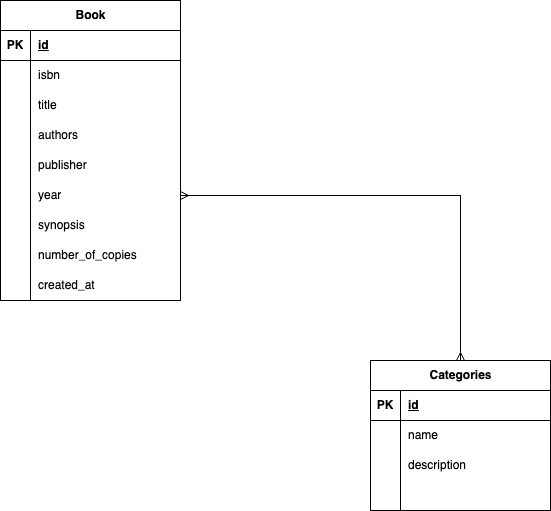

The diagram above was exported from draw.io. Its source (the exported page's mxGraphModel, read from the mxfile embedded in the PNG):
<mxGraphModel dx="1050" dy="724" grid="1" gridSize="10" guides="1" tooltips="1" connect="1" arrows="1" fold="1" page="1" pageScale="1" pageWidth="827" pageHeight="1169" math="0" shadow="0">
  <root>
    <mxCell id="0" />
    <mxCell id="1" parent="0" />
    <mxCell id="L0ckG39gWwRhicNAf0aI-1" value="Book" style="shape=table;startSize=30;container=1;collapsible=1;childLayout=tableLayout;fixedRows=1;rowLines=0;fontStyle=1;align=center;resizeLast=1;html=1;" vertex="1" parent="1">
      <mxGeometry x="150" y="160" width="180" height="300" as="geometry" />
    </mxCell>
    <mxCell id="L0ckG39gWwRhicNAf0aI-2" value="" style="shape=tableRow;horizontal=0;startSize=0;swimlaneHead=0;swimlaneBody=0;fillColor=none;collapsible=0;dropTarget=0;points=[[0,0.5],[1,0.5]];portConstraint=eastwest;top=0;left=0;right=0;bottom=1;" vertex="1" parent="L0ckG39gWwRhicNAf0aI-1">
      <mxGeometry y="30" width="180" height="30" as="geometry" />
    </mxCell>
    <mxCell id="L0ckG39gWwRhicNAf0aI-3" value="PK" style="shape=partialRectangle;connectable=0;fillColor=none;top=0;left=0;bottom=0;right=0;fontStyle=1;overflow=hidden;whiteSpace=wrap;html=1;" vertex="1" parent="L0ckG39gWwRhicNAf0aI-2">
      <mxGeometry width="30" height="30" as="geometry">
        <mxRectangle width="30" height="30" as="alternateBounds" />
      </mxGeometry>
    </mxCell>
    <mxCell id="L0ckG39gWwRhicNAf0aI-4" value="id" style="shape=partialRectangle;connectable=0;fillColor=none;top=0;left=0;bottom=0;right=0;align=left;spacingLeft=6;fontStyle=5;overflow=hidden;whiteSpace=wrap;html=1;" vertex="1" parent="L0ckG39gWwRhicNAf0aI-2">
      <mxGeometry x="30" width="150" height="30" as="geometry">
        <mxRectangle width="150" height="30" as="alternateBounds" />
      </mxGeometry>
    </mxCell>
    <mxCell id="L0ckG39gWwRhicNAf0aI-5" value="" style="shape=tableRow;horizontal=0;startSize=0;swimlaneHead=0;swimlaneBody=0;fillColor=none;collapsible=0;dropTarget=0;points=[[0,0.5],[1,0.5]];portConstraint=eastwest;top=0;left=0;right=0;bottom=0;" vertex="1" parent="L0ckG39gWwRhicNAf0aI-1">
      <mxGeometry y="60" width="180" height="30" as="geometry" />
    </mxCell>
    <mxCell id="L0ckG39gWwRhicNAf0aI-6" value="" style="shape=partialRectangle;connectable=0;fillColor=none;top=0;left=0;bottom=0;right=0;editable=1;overflow=hidden;whiteSpace=wrap;html=1;" vertex="1" parent="L0ckG39gWwRhicNAf0aI-5">
      <mxGeometry width="30" height="30" as="geometry">
        <mxRectangle width="30" height="30" as="alternateBounds" />
      </mxGeometry>
    </mxCell>
    <mxCell id="L0ckG39gWwRhicNAf0aI-7" value="isbn" style="shape=partialRectangle;connectable=0;fillColor=none;top=0;left=0;bottom=0;right=0;align=left;spacingLeft=6;overflow=hidden;whiteSpace=wrap;html=1;" vertex="1" parent="L0ckG39gWwRhicNAf0aI-5">
      <mxGeometry x="30" width="150" height="30" as="geometry">
        <mxRectangle width="150" height="30" as="alternateBounds" />
      </mxGeometry>
    </mxCell>
    <mxCell id="L0ckG39gWwRhicNAf0aI-8" value="" style="shape=tableRow;horizontal=0;startSize=0;swimlaneHead=0;swimlaneBody=0;fillColor=none;collapsible=0;dropTarget=0;points=[[0,0.5],[1,0.5]];portConstraint=eastwest;top=0;left=0;right=0;bottom=0;" vertex="1" parent="L0ckG39gWwRhicNAf0aI-1">
      <mxGeometry y="90" width="180" height="30" as="geometry" />
    </mxCell>
    <mxCell id="L0ckG39gWwRhicNAf0aI-9" value="" style="shape=partialRectangle;connectable=0;fillColor=none;top=0;left=0;bottom=0;right=0;editable=1;overflow=hidden;whiteSpace=wrap;html=1;" vertex="1" parent="L0ckG39gWwRhicNAf0aI-8">
      <mxGeometry width="30" height="30" as="geometry">
        <mxRectangle width="30" height="30" as="alternateBounds" />
      </mxGeometry>
    </mxCell>
    <mxCell id="L0ckG39gWwRhicNAf0aI-10" value="title" style="shape=partialRectangle;connectable=0;fillColor=none;top=0;left=0;bottom=0;right=0;align=left;spacingLeft=6;overflow=hidden;whiteSpace=wrap;html=1;" vertex="1" parent="L0ckG39gWwRhicNAf0aI-8">
      <mxGeometry x="30" width="150" height="30" as="geometry">
        <mxRectangle width="150" height="30" as="alternateBounds" />
      </mxGeometry>
    </mxCell>
    <mxCell id="L0ckG39gWwRhicNAf0aI-11" value="" style="shape=tableRow;horizontal=0;startSize=0;swimlaneHead=0;swimlaneBody=0;fillColor=none;collapsible=0;dropTarget=0;points=[[0,0.5],[1,0.5]];portConstraint=eastwest;top=0;left=0;right=0;bottom=0;" vertex="1" parent="L0ckG39gWwRhicNAf0aI-1">
      <mxGeometry y="120" width="180" height="30" as="geometry" />
    </mxCell>
    <mxCell id="L0ckG39gWwRhicNAf0aI-12" value="" style="shape=partialRectangle;connectable=0;fillColor=none;top=0;left=0;bottom=0;right=0;editable=1;overflow=hidden;whiteSpace=wrap;html=1;" vertex="1" parent="L0ckG39gWwRhicNAf0aI-11">
      <mxGeometry width="30" height="30" as="geometry">
        <mxRectangle width="30" height="30" as="alternateBounds" />
      </mxGeometry>
    </mxCell>
    <mxCell id="L0ckG39gWwRhicNAf0aI-13" value="authors" style="shape=partialRectangle;connectable=0;fillColor=none;top=0;left=0;bottom=0;right=0;align=left;spacingLeft=6;overflow=hidden;whiteSpace=wrap;html=1;" vertex="1" parent="L0ckG39gWwRhicNAf0aI-11">
      <mxGeometry x="30" width="150" height="30" as="geometry">
        <mxRectangle width="150" height="30" as="alternateBounds" />
      </mxGeometry>
    </mxCell>
    <mxCell id="L0ckG39gWwRhicNAf0aI-14" value="" style="shape=tableRow;horizontal=0;startSize=0;swimlaneHead=0;swimlaneBody=0;fillColor=none;collapsible=0;dropTarget=0;points=[[0,0.5],[1,0.5]];portConstraint=eastwest;top=0;left=0;right=0;bottom=0;" vertex="1" parent="L0ckG39gWwRhicNAf0aI-1">
      <mxGeometry y="150" width="180" height="30" as="geometry" />
    </mxCell>
    <mxCell id="L0ckG39gWwRhicNAf0aI-15" value="" style="shape=partialRectangle;connectable=0;fillColor=none;top=0;left=0;bottom=0;right=0;editable=1;overflow=hidden;whiteSpace=wrap;html=1;" vertex="1" parent="L0ckG39gWwRhicNAf0aI-14">
      <mxGeometry width="30" height="30" as="geometry">
        <mxRectangle width="30" height="30" as="alternateBounds" />
      </mxGeometry>
    </mxCell>
    <mxCell id="L0ckG39gWwRhicNAf0aI-16" value="publisher" style="shape=partialRectangle;connectable=0;fillColor=none;top=0;left=0;bottom=0;right=0;align=left;spacingLeft=6;overflow=hidden;whiteSpace=wrap;html=1;" vertex="1" parent="L0ckG39gWwRhicNAf0aI-14">
      <mxGeometry x="30" width="150" height="30" as="geometry">
        <mxRectangle width="150" height="30" as="alternateBounds" />
      </mxGeometry>
    </mxCell>
    <mxCell id="L0ckG39gWwRhicNAf0aI-17" value="" style="shape=tableRow;horizontal=0;startSize=0;swimlaneHead=0;swimlaneBody=0;fillColor=none;collapsible=0;dropTarget=0;points=[[0,0.5],[1,0.5]];portConstraint=eastwest;top=0;left=0;right=0;bottom=0;" vertex="1" parent="L0ckG39gWwRhicNAf0aI-1">
      <mxGeometry y="180" width="180" height="30" as="geometry" />
    </mxCell>
    <mxCell id="L0ckG39gWwRhicNAf0aI-18" value="" style="shape=partialRectangle;connectable=0;fillColor=none;top=0;left=0;bottom=0;right=0;editable=1;overflow=hidden;whiteSpace=wrap;html=1;" vertex="1" parent="L0ckG39gWwRhicNAf0aI-17">
      <mxGeometry width="30" height="30" as="geometry">
        <mxRectangle width="30" height="30" as="alternateBounds" />
      </mxGeometry>
    </mxCell>
    <mxCell id="L0ckG39gWwRhicNAf0aI-19" value="year" style="shape=partialRectangle;connectable=0;fillColor=none;top=0;left=0;bottom=0;right=0;align=left;spacingLeft=6;overflow=hidden;whiteSpace=wrap;html=1;" vertex="1" parent="L0ckG39gWwRhicNAf0aI-17">
      <mxGeometry x="30" width="150" height="30" as="geometry">
        <mxRectangle width="150" height="30" as="alternateBounds" />
      </mxGeometry>
    </mxCell>
    <mxCell id="L0ckG39gWwRhicNAf0aI-20" value="" style="shape=tableRow;horizontal=0;startSize=0;swimlaneHead=0;swimlaneBody=0;fillColor=none;collapsible=0;dropTarget=0;points=[[0,0.5],[1,0.5]];portConstraint=eastwest;top=0;left=0;right=0;bottom=0;" vertex="1" parent="L0ckG39gWwRhicNAf0aI-1">
      <mxGeometry y="210" width="180" height="30" as="geometry" />
    </mxCell>
    <mxCell id="L0ckG39gWwRhicNAf0aI-21" value="" style="shape=partialRectangle;connectable=0;fillColor=none;top=0;left=0;bottom=0;right=0;editable=1;overflow=hidden;whiteSpace=wrap;html=1;" vertex="1" parent="L0ckG39gWwRhicNAf0aI-20">
      <mxGeometry width="30" height="30" as="geometry">
        <mxRectangle width="30" height="30" as="alternateBounds" />
      </mxGeometry>
    </mxCell>
    <mxCell id="L0ckG39gWwRhicNAf0aI-22" value="synopsis" style="shape=partialRectangle;connectable=0;fillColor=none;top=0;left=0;bottom=0;right=0;align=left;spacingLeft=6;overflow=hidden;whiteSpace=wrap;html=1;" vertex="1" parent="L0ckG39gWwRhicNAf0aI-20">
      <mxGeometry x="30" width="150" height="30" as="geometry">
        <mxRectangle width="150" height="30" as="alternateBounds" />
      </mxGeometry>
    </mxCell>
    <mxCell id="L0ckG39gWwRhicNAf0aI-23" value="" style="shape=tableRow;horizontal=0;startSize=0;swimlaneHead=0;swimlaneBody=0;fillColor=none;collapsible=0;dropTarget=0;points=[[0,0.5],[1,0.5]];portConstraint=eastwest;top=0;left=0;right=0;bottom=0;" vertex="1" parent="L0ckG39gWwRhicNAf0aI-1">
      <mxGeometry y="240" width="180" height="30" as="geometry" />
    </mxCell>
    <mxCell id="L0ckG39gWwRhicNAf0aI-24" value="" style="shape=partialRectangle;connectable=0;fillColor=none;top=0;left=0;bottom=0;right=0;editable=1;overflow=hidden;whiteSpace=wrap;html=1;" vertex="1" parent="L0ckG39gWwRhicNAf0aI-23">
      <mxGeometry width="30" height="30" as="geometry">
        <mxRectangle width="30" height="30" as="alternateBounds" />
      </mxGeometry>
    </mxCell>
    <mxCell id="L0ckG39gWwRhicNAf0aI-25" value="number_of_copies" style="shape=partialRectangle;connectable=0;fillColor=none;top=0;left=0;bottom=0;right=0;align=left;spacingLeft=6;overflow=hidden;whiteSpace=wrap;html=1;" vertex="1" parent="L0ckG39gWwRhicNAf0aI-23">
      <mxGeometry x="30" width="150" height="30" as="geometry">
        <mxRectangle width="150" height="30" as="alternateBounds" />
      </mxGeometry>
    </mxCell>
    <mxCell id="L0ckG39gWwRhicNAf0aI-26" value="" style="shape=tableRow;horizontal=0;startSize=0;swimlaneHead=0;swimlaneBody=0;fillColor=none;collapsible=0;dropTarget=0;points=[[0,0.5],[1,0.5]];portConstraint=eastwest;top=0;left=0;right=0;bottom=0;" vertex="1" parent="L0ckG39gWwRhicNAf0aI-1">
      <mxGeometry y="270" width="180" height="30" as="geometry" />
    </mxCell>
    <mxCell id="L0ckG39gWwRhicNAf0aI-27" value="" style="shape=partialRectangle;connectable=0;fillColor=none;top=0;left=0;bottom=0;right=0;editable=1;overflow=hidden;whiteSpace=wrap;html=1;" vertex="1" parent="L0ckG39gWwRhicNAf0aI-26">
      <mxGeometry width="30" height="30" as="geometry">
        <mxRectangle width="30" height="30" as="alternateBounds" />
      </mxGeometry>
    </mxCell>
    <mxCell id="L0ckG39gWwRhicNAf0aI-28" value="created_at" style="shape=partialRectangle;connectable=0;fillColor=none;top=0;left=0;bottom=0;right=0;align=left;spacingLeft=6;overflow=hidden;whiteSpace=wrap;html=1;" vertex="1" parent="L0ckG39gWwRhicNAf0aI-26">
      <mxGeometry x="30" width="150" height="30" as="geometry">
        <mxRectangle width="150" height="30" as="alternateBounds" />
      </mxGeometry>
    </mxCell>
    <mxCell id="L0ckG39gWwRhicNAf0aI-42" style="edgeStyle=orthogonalEdgeStyle;rounded=0;orthogonalLoop=1;jettySize=auto;html=1;entryX=1;entryY=0.5;entryDx=0;entryDy=0;endArrow=ERmany;endFill=0;startArrow=ERmany;startFill=0;" edge="1" parent="1" source="L0ckG39gWwRhicNAf0aI-29" target="L0ckG39gWwRhicNAf0aI-17">
      <mxGeometry relative="1" as="geometry" />
    </mxCell>
    <mxCell id="L0ckG39gWwRhicNAf0aI-29" value="Categories" style="shape=table;startSize=30;container=1;collapsible=1;childLayout=tableLayout;fixedRows=1;rowLines=0;fontStyle=1;align=center;resizeLast=1;html=1;" vertex="1" parent="1">
      <mxGeometry x="520" y="520" width="180" height="150" as="geometry" />
    </mxCell>
    <mxCell id="L0ckG39gWwRhicNAf0aI-30" value="" style="shape=tableRow;horizontal=0;startSize=0;swimlaneHead=0;swimlaneBody=0;fillColor=none;collapsible=0;dropTarget=0;points=[[0,0.5],[1,0.5]];portConstraint=eastwest;top=0;left=0;right=0;bottom=1;" vertex="1" parent="L0ckG39gWwRhicNAf0aI-29">
      <mxGeometry y="30" width="180" height="30" as="geometry" />
    </mxCell>
    <mxCell id="L0ckG39gWwRhicNAf0aI-31" value="PK" style="shape=partialRectangle;connectable=0;fillColor=none;top=0;left=0;bottom=0;right=0;fontStyle=1;overflow=hidden;whiteSpace=wrap;html=1;" vertex="1" parent="L0ckG39gWwRhicNAf0aI-30">
      <mxGeometry width="30" height="30" as="geometry">
        <mxRectangle width="30" height="30" as="alternateBounds" />
      </mxGeometry>
    </mxCell>
    <mxCell id="L0ckG39gWwRhicNAf0aI-32" value="id" style="shape=partialRectangle;connectable=0;fillColor=none;top=0;left=0;bottom=0;right=0;align=left;spacingLeft=6;fontStyle=5;overflow=hidden;whiteSpace=wrap;html=1;" vertex="1" parent="L0ckG39gWwRhicNAf0aI-30">
      <mxGeometry x="30" width="150" height="30" as="geometry">
        <mxRectangle width="150" height="30" as="alternateBounds" />
      </mxGeometry>
    </mxCell>
    <mxCell id="L0ckG39gWwRhicNAf0aI-33" value="" style="shape=tableRow;horizontal=0;startSize=0;swimlaneHead=0;swimlaneBody=0;fillColor=none;collapsible=0;dropTarget=0;points=[[0,0.5],[1,0.5]];portConstraint=eastwest;top=0;left=0;right=0;bottom=0;" vertex="1" parent="L0ckG39gWwRhicNAf0aI-29">
      <mxGeometry y="60" width="180" height="30" as="geometry" />
    </mxCell>
    <mxCell id="L0ckG39gWwRhicNAf0aI-34" value="" style="shape=partialRectangle;connectable=0;fillColor=none;top=0;left=0;bottom=0;right=0;editable=1;overflow=hidden;whiteSpace=wrap;html=1;" vertex="1" parent="L0ckG39gWwRhicNAf0aI-33">
      <mxGeometry width="30" height="30" as="geometry">
        <mxRectangle width="30" height="30" as="alternateBounds" />
      </mxGeometry>
    </mxCell>
    <mxCell id="L0ckG39gWwRhicNAf0aI-35" value="name" style="shape=partialRectangle;connectable=0;fillColor=none;top=0;left=0;bottom=0;right=0;align=left;spacingLeft=6;overflow=hidden;whiteSpace=wrap;html=1;" vertex="1" parent="L0ckG39gWwRhicNAf0aI-33">
      <mxGeometry x="30" width="150" height="30" as="geometry">
        <mxRectangle width="150" height="30" as="alternateBounds" />
      </mxGeometry>
    </mxCell>
    <mxCell id="L0ckG39gWwRhicNAf0aI-36" value="" style="shape=tableRow;horizontal=0;startSize=0;swimlaneHead=0;swimlaneBody=0;fillColor=none;collapsible=0;dropTarget=0;points=[[0,0.5],[1,0.5]];portConstraint=eastwest;top=0;left=0;right=0;bottom=0;" vertex="1" parent="L0ckG39gWwRhicNAf0aI-29">
      <mxGeometry y="90" width="180" height="30" as="geometry" />
    </mxCell>
    <mxCell id="L0ckG39gWwRhicNAf0aI-37" value="" style="shape=partialRectangle;connectable=0;fillColor=none;top=0;left=0;bottom=0;right=0;editable=1;overflow=hidden;whiteSpace=wrap;html=1;" vertex="1" parent="L0ckG39gWwRhicNAf0aI-36">
      <mxGeometry width="30" height="30" as="geometry">
        <mxRectangle width="30" height="30" as="alternateBounds" />
      </mxGeometry>
    </mxCell>
    <mxCell id="L0ckG39gWwRhicNAf0aI-38" value="description" style="shape=partialRectangle;connectable=0;fillColor=none;top=0;left=0;bottom=0;right=0;align=left;spacingLeft=6;overflow=hidden;whiteSpace=wrap;html=1;" vertex="1" parent="L0ckG39gWwRhicNAf0aI-36">
      <mxGeometry x="30" width="150" height="30" as="geometry">
        <mxRectangle width="150" height="30" as="alternateBounds" />
      </mxGeometry>
    </mxCell>
    <mxCell id="L0ckG39gWwRhicNAf0aI-39" value="" style="shape=tableRow;horizontal=0;startSize=0;swimlaneHead=0;swimlaneBody=0;fillColor=none;collapsible=0;dropTarget=0;points=[[0,0.5],[1,0.5]];portConstraint=eastwest;top=0;left=0;right=0;bottom=0;" vertex="1" parent="L0ckG39gWwRhicNAf0aI-29">
      <mxGeometry y="120" width="180" height="30" as="geometry" />
    </mxCell>
    <mxCell id="L0ckG39gWwRhicNAf0aI-40" value="" style="shape=partialRectangle;connectable=0;fillColor=none;top=0;left=0;bottom=0;right=0;editable=1;overflow=hidden;whiteSpace=wrap;html=1;" vertex="1" parent="L0ckG39gWwRhicNAf0aI-39">
      <mxGeometry width="30" height="30" as="geometry">
        <mxRectangle width="30" height="30" as="alternateBounds" />
      </mxGeometry>
    </mxCell>
    <mxCell id="L0ckG39gWwRhicNAf0aI-41" value="" style="shape=partialRectangle;connectable=0;fillColor=none;top=0;left=0;bottom=0;right=0;align=left;spacingLeft=6;overflow=hidden;whiteSpace=wrap;html=1;" vertex="1" parent="L0ckG39gWwRhicNAf0aI-39">
      <mxGeometry x="30" width="150" height="30" as="geometry">
        <mxRectangle width="150" height="30" as="alternateBounds" />
      </mxGeometry>
    </mxCell>
  </root>
</mxGraphModel>